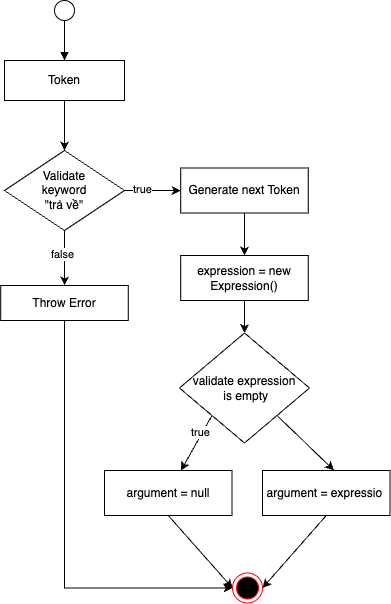

The diagram above was exported from draw.io. Its source (the exported page's mxGraphModel, read from the mxfile embedded in the PNG):
<mxGraphModel dx="1444" dy="883" grid="1" gridSize="10" guides="1" tooltips="1" connect="1" arrows="1" fold="1" page="1" pageScale="1" pageWidth="850" pageHeight="1100" math="0" shadow="0">
  <root>
    <mxCell id="0" />
    <mxCell id="1" parent="0" />
    <mxCell id="2" style="edgeStyle=orthogonalEdgeStyle;rounded=0;orthogonalLoop=1;jettySize=auto;html=1;endArrow=block;endFill=1;" edge="1" source="3" target="5" parent="1">
      <mxGeometry relative="1" as="geometry">
        <mxPoint x="4350" y="1520" as="targetPoint" />
      </mxGeometry>
    </mxCell>
    <mxCell id="3" value="" style="ellipse;whiteSpace=wrap;html=1;aspect=fixed;" vertex="1" parent="1">
      <mxGeometry x="4340" y="1500" width="20" height="20" as="geometry" />
    </mxCell>
    <mxCell id="4" style="edgeStyle=orthogonalEdgeStyle;rounded=0;orthogonalLoop=1;jettySize=auto;html=1;" edge="1" source="5" target="10" parent="1">
      <mxGeometry relative="1" as="geometry">
        <mxPoint x="4350" y="1650" as="targetPoint" />
      </mxGeometry>
    </mxCell>
    <mxCell id="5" value="Token" style="rounded=0;whiteSpace=wrap;html=1;" vertex="1" parent="1">
      <mxGeometry x="4290" y="1560" width="120" height="40" as="geometry" />
    </mxCell>
    <mxCell id="6" style="edgeStyle=orthogonalEdgeStyle;rounded=0;orthogonalLoop=1;jettySize=auto;html=1;exitX=1;exitY=0.5;exitDx=0;exitDy=0;" edge="1" source="10" target="12" parent="1">
      <mxGeometry relative="1" as="geometry" />
    </mxCell>
    <mxCell id="7" value="true" style="edgeLabel;html=1;align=center;verticalAlign=middle;resizable=0;points=[];" vertex="1" connectable="0" parent="6">
      <mxGeometry x="-0.3989" y="2" relative="1" as="geometry">
        <mxPoint as="offset" />
      </mxGeometry>
    </mxCell>
    <mxCell id="8" style="edgeStyle=orthogonalEdgeStyle;rounded=0;orthogonalLoop=1;jettySize=auto;html=1;exitX=0.5;exitY=1;exitDx=0;exitDy=0;" edge="1" source="10" target="24" parent="1">
      <mxGeometry relative="1" as="geometry">
        <mxPoint x="4350.2471428571425" y="1780" as="targetPoint" />
      </mxGeometry>
    </mxCell>
    <mxCell id="9" value="false" style="edgeLabel;html=1;align=center;verticalAlign=middle;resizable=0;points=[];" vertex="1" connectable="0" parent="8">
      <mxGeometry x="-0.1816" y="-3" relative="1" as="geometry">
        <mxPoint as="offset" />
      </mxGeometry>
    </mxCell>
    <mxCell id="10" value="Validate&lt;div&gt;&amp;nbsp;keyword&amp;nbsp;&lt;div&gt;&quot;trả về&quot;&lt;/div&gt;&lt;/div&gt;" style="rhombus;whiteSpace=wrap;html=1;" vertex="1" parent="1">
      <mxGeometry x="4290" y="1650" width="120" height="80" as="geometry" />
    </mxCell>
    <mxCell id="11" style="edgeStyle=orthogonalEdgeStyle;rounded=0;orthogonalLoop=1;jettySize=auto;html=1;entryX=0.5;entryY=0;entryDx=0;entryDy=0;" edge="1" source="12" target="14" parent="1">
      <mxGeometry relative="1" as="geometry" />
    </mxCell>
    <mxCell id="12" value="Generate next Token" style="rounded=0;whiteSpace=wrap;html=1;" vertex="1" parent="1">
      <mxGeometry x="4466.24" y="1667.5" width="127.5" height="45" as="geometry" />
    </mxCell>
    <mxCell id="13" style="edgeStyle=orthogonalEdgeStyle;rounded=0;orthogonalLoop=1;jettySize=auto;html=1;exitX=0.5;exitY=1;exitDx=0;exitDy=0;" edge="1" source="14" target="18" parent="1">
      <mxGeometry relative="1" as="geometry">
        <mxPoint x="4529.857142857143" y="1830" as="targetPoint" />
      </mxGeometry>
    </mxCell>
    <mxCell id="14" value="expression = new Expression()" style="rounded=0;whiteSpace=wrap;html=1;" vertex="1" parent="1">
      <mxGeometry x="4466.24" y="1755" width="127.5" height="45" as="geometry" />
    </mxCell>
    <mxCell id="15" style="rounded=0;orthogonalLoop=1;jettySize=auto;html=1;exitX=0;exitY=1;exitDx=0;exitDy=0;" edge="1" source="18" target="20" parent="1">
      <mxGeometry relative="1" as="geometry">
        <mxPoint x="4460" y="1960" as="targetPoint" />
      </mxGeometry>
    </mxCell>
    <mxCell id="16" value="true" style="edgeLabel;html=1;align=center;verticalAlign=middle;resizable=0;points=[];" vertex="1" connectable="0" parent="15">
      <mxGeometry x="-0.3657" y="-2" relative="1" as="geometry">
        <mxPoint as="offset" />
      </mxGeometry>
    </mxCell>
    <mxCell id="17" style="rounded=0;orthogonalLoop=1;jettySize=auto;html=1;exitX=1;exitY=1;exitDx=0;exitDy=0;entryX=0.56;entryY=-0.005;entryDx=0;entryDy=0;entryPerimeter=0;" edge="1" source="18" target="22" parent="1">
      <mxGeometry relative="1" as="geometry">
        <mxPoint x="4600" y="1970" as="targetPoint" />
      </mxGeometry>
    </mxCell>
    <mxCell id="18" value="validate expression&lt;div&gt;&amp;nbsp;is empty&lt;/div&gt;" style="rhombus;whiteSpace=wrap;html=1;" vertex="1" parent="1">
      <mxGeometry x="4464.98" y="1832.5" width="130.01" height="110" as="geometry" />
    </mxCell>
    <mxCell id="19" style="rounded=0;orthogonalLoop=1;jettySize=auto;html=1;exitX=0.5;exitY=1;exitDx=0;exitDy=0;entryX=0;entryY=0.5;entryDx=0;entryDy=0;" edge="1" source="20" target="25" parent="1">
      <mxGeometry relative="1" as="geometry">
        <mxPoint x="4453.793103448276" y="2090" as="targetPoint" />
      </mxGeometry>
    </mxCell>
    <mxCell id="20" value="argument = null" style="rounded=0;whiteSpace=wrap;html=1;" vertex="1" parent="1">
      <mxGeometry x="4390" y="1970" width="127.5" height="45" as="geometry" />
    </mxCell>
    <mxCell id="21" style="rounded=0;orthogonalLoop=1;jettySize=auto;html=1;exitX=0.5;exitY=1;exitDx=0;exitDy=0;entryX=1;entryY=0.5;entryDx=0;entryDy=0;" edge="1" source="22" target="25" parent="1">
      <mxGeometry relative="1" as="geometry">
        <mxPoint x="4611.724137931034" y="2090" as="targetPoint" />
      </mxGeometry>
    </mxCell>
    <mxCell id="22" value="argument = expressio&amp;nbsp;" style="rounded=0;whiteSpace=wrap;html=1;" vertex="1" parent="1">
      <mxGeometry x="4548" y="1970" width="127.5" height="45" as="geometry" />
    </mxCell>
    <mxCell id="23" style="edgeStyle=orthogonalEdgeStyle;rounded=0;orthogonalLoop=1;jettySize=auto;html=1;entryX=0;entryY=0.5;entryDx=0;entryDy=0;" edge="1" source="24" target="25" parent="1">
      <mxGeometry relative="1" as="geometry">
        <mxPoint x="4350" y="2120" as="targetPoint" />
        <Array as="points">
          <mxPoint x="4350" y="2088" />
        </Array>
      </mxGeometry>
    </mxCell>
    <mxCell id="24" value="Throw Error" style="rounded=0;whiteSpace=wrap;html=1;" vertex="1" parent="1">
      <mxGeometry x="4286.25" y="1785" width="127.5" height="35" as="geometry" />
    </mxCell>
    <mxCell id="25" value="" style="ellipse;html=1;shape=endState;fillColor=#000000;strokeColor=#ff0000;" vertex="1" parent="1">
      <mxGeometry x="4518" y="2072.5" width="30" height="30" as="geometry" />
    </mxCell>
  </root>
</mxGraphModel>